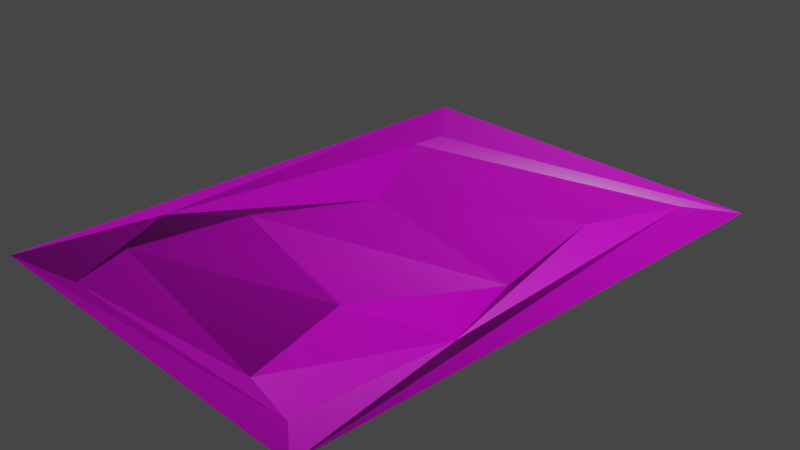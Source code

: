 # Source: Paper.blend  (saved by Blender 2.92.15; exported with 4.5.12 LTS)
import bpy
from mathutils import Matrix  # noqa: F401  (used for matrix-valued properties, if any)

bpy.ops.wm.read_factory_settings(use_empty=True)
scene = bpy.context.scene
scene.name = 'Scene'

# ---- collections
col_collection = bpy.data.collections.new('Collection'); scene.collection.children.link(col_collection)

# ---- images (referenced by path relative to the original .blend; pixels are not part of the script)
import os
ASSET_DIR = os.environ.get("B2B_ASSET_DIR", "")  # directory of the original .blend (textures are referenced by path, not embedded)
HERE = os.path.dirname(os.path.abspath(__file__))  # packed textures are extracted next to this script under _unpacked/

def load_image(name, relpath, width, height, colorspace="sRGB"):
    """Load a texture the original file referenced (path relative to the .blend, or extracted next to this script)."""
    p = next((c for c in (os.path.join(HERE, relpath), os.path.join(ASSET_DIR, relpath)) if relpath and os.path.exists(c)), "")
    if p:
        img = bpy.data.images.load(p, check_existing=True)
        img.name = name
    else:  # same state as the original file: an image datablock whose file is absent (Cycles renders it pink)
        img = bpy.data.images.new(name, width, height)
        img.source = "FILE"
        img.filepath = "//" + (relpath or name)
    img.colorspace_settings.name = colorspace
    return img
img_material_base_color = load_image('Material Base Color', '', 1024, 1024, 'sRGB')
img_material_normal = load_image('Material Normal', '', 1024, 1024, 'Non-Color')

# ---- materials (node trees are filled in below, after node groups)
mat_material = bpy.data.materials.new('Material')
mat_material.alpha_threshold = 0.0
mat_material.use_transparent_shadow = False
mat_material.line_color = (0.0, 0.0, 0.0, 1.0)

# ---- material node trees
mat_material.use_nodes = True; mat_material.node_tree.nodes.clear()
_N = mat_material.node_tree.nodes; _L = mat_material.node_tree.links
n0 = _N.new('ShaderNodeOutputMaterial'); n0.name = 'Material Output'; n0.location = (300, 300)
n1 = _N.new('ShaderNodeBsdfPrincipled'); n1.name = 'Principled BSDF'; n1.location = (10, 300)
n1.distribution = 'GGX'
n1.subsurface_method = 'BURLEY'
n1.inputs[2].default_value = 0.4
n1.inputs[3].default_value = 1.45
n1.inputs[27].default_value = (0.0, 0.0, 0.0, 1.0)
n1.inputs[28].default_value = 1.0
n2 = _N.new('ShaderNodeTexImage'); n2.name = 'Image Texture'; n2.location = (-280, 280)
n2.image = img_material_base_color
n3 = _N.new('ShaderNodeTexImage'); n3.name = 'Image Texture.001'; n3.location = (-480, -160)
n3.image = img_material_normal
n4 = _N.new('ShaderNodeNormalMap'); n4.name = 'Normal Map'; n4.location = (-190, -120)
_L.new(n1.outputs[0], n0.inputs[0])
_L.new(n2.outputs[0], n1.inputs[0])
_L.new(n3.outputs[0], n4.inputs[1])
_L.new(n4.outputs[0], n1.inputs[5])
n0.is_active_output = True

# ---- world
world_world = bpy.data.worlds.new('World'); scene.world = world_world
world_world.use_nodes = True; world_world.node_tree.nodes.clear()
_N = world_world.node_tree.nodes; _L = world_world.node_tree.links
n0 = _N.new('ShaderNodeOutputWorld'); n0.name = 'World Output'; n0.location = (300, 300)
n1 = _N.new('ShaderNodeBackground'); n1.name = 'Background'; n1.location = (10, 300)
n1.inputs[0].default_value = (0.05088, 0.05088, 0.05088, 1.0)
_L.new(n1.outputs[0], n0.inputs[0])
n0.is_active_output = True
world_world.color = (0.05088, 0.05088, 0.05088)
world_world.use_sun_shadow = False
world_world.sun_shadow_jitter_overblur = 0.0

# ---- cameras
cam_camera = bpy.data.cameras.new('Camera')
cam_camera.clip_end = 100.0
cam_camera.ortho_scale = 7.314

# ---- lights
light_light = bpy.data.lights.new('Light', 'POINT')
light_light.transmission_factor = 0.0
light_light.energy = 1000.0
light_light.shadow_soft_size = 0.1
light_light.shadow_maximum_resolution = 0.006
light_light.use_absolute_resolution = True

# ---- meshes
me_cube = bpy.data.meshes.new('Cube')
me_cube.from_pydata([(-1.113, -1.056, -0.00159), (-1.957, 2.634, -2.561e-07), (2.314, -3.232, 2.561e-07), (1.328, 1.352, -0.04133), (-1.957, 2.634, -2.561e-07), (-1.957, -3.232, 2.561e-07), (2.314, -3.232, 2.561e-07), (-1.957, 2.634, -2.561e-07), (-1.957, -3.232, 2.561e-07), (2.314, -3.232, 2.561e-07), (-1.126, 1.301, 0.1129), (-1.957, -3.232, 2.561e-07), (1.049, -1.681, 0.1183), (2.314, 2.634, -2.561e-07), (1.85, -2.886, -0.05241), (-1.957, 2.634, -2.561e-07), (-1.057, -3.039, 2.426e-07), (1.914, 2.11, 0.1109), (1.145, -2.712, -0.09106), (-1.495, 2.101, -0.1186), (-1.312, -2.354, 0.0005823), (2.314, -3.232, 2.561e-07), (1.988, -1.223, 2.158e-07), (-1.957, -3.232, 2.561e-07), (-1.713, -1.679, 2.158e-07), (1.534, -0.0623, -0.1201), (-0.6877, 0.3532, -0.1339)], [], [(26, 25, 3, 10), (8, 1, 4, 5), (6, 8, 5, 2), (11, 7, 1, 8), (9, 11, 8, 6), (21, 23, 11, 9), (17, 22, 21, 13), (19, 17, 13, 15), (24, 19, 15, 23), (18, 20, 16, 14), (3, 25, 22, 17), (10, 3, 17, 19), (26, 10, 19, 24), (12, 0, 20, 18), (14, 16, 23, 21), (18, 14, 21, 22), (16, 20, 24, 23), (0, 12, 25, 26), (12, 18, 22, 25), (20, 0, 26, 24)])
_uv = me_cube.uv_layers.new(name='UVMap')
_uv.uv.foreach_set('vector', [0.6728, 0.5348, 0.8272, 0.5348, 0.8272, 0.7152, 0.6728, 0.7152, 0.625, 0.5, 0.625, 0.75, 0.625, 0.75, 0.625, 0.5, 0.875, 0.5, 0.625, 0.5, 0.625, 0.5, 0.875, 0.5, 0.625, 0.5, 0.625, 0.75, 0.625, 0.75, 0.625, 0.5, 0.875, 0.5, 0.625, 0.5, 0.625, 0.5, 0.875, 0.5, 0.875, 0.5, 0.625, 0.5, 0.625, 0.5, 0.875, 0.5, 0.848, 0.7303, 0.848, 0.5197, 0.875, 0.5, 0.875, 0.75, 0.652, 0.7303, 0.848, 0.7303, 0.875, 0.75, 0.625, 0.75, 0.652, 0.5197, 0.652, 0.7303, 0.625, 0.75, 0.625, 0.5, 0.8374, 0.5185, 0.6628, 0.5187, 0.6536, 0.5086, 0.8508, 0.5061, 0.8272, 0.7152, 0.8272, 0.5348, 0.848, 0.5197, 0.848, 0.7303, 0.6728, 0.7152, 0.8272, 0.7152, 0.848, 0.7303, 0.652, 0.7303, 0.6728, 0.5348, 0.6728, 0.7152, 0.652, 0.7303, 0.652, 0.5197, 0.8169, 0.5322, 0.6824, 0.5332, 0.6628, 0.5187, 0.8374, 0.5185, 0.8508, 0.5061, 0.6536, 0.5086, 0.625, 0.5, 0.875, 0.5, 0.8374, 0.5185, 0.8508, 0.5061, 0.875, 0.5, 0.848, 0.5197, 0.6536, 0.5086, 0.6628, 0.5187, 0.652, 0.5197, 0.625, 0.5, 0.6824, 0.5332, 0.8169, 0.5322, 0.8272, 0.5348, 0.6728, 0.5348, 0.8169, 0.5322, 0.8374, 0.5185, 0.848, 0.5197, 0.8272, 0.5348, 0.6628, 0.5187, 0.6824, 0.5332, 0.6728, 0.5348, 0.652, 0.5197])
me_cube.materials.append(mat_material)
me_cube.use_remesh_preserve_volume = False
me_cube.use_remesh_preserve_attributes = False
me_cube.use_mirror_vertex_groups = False
me_cube.update()

# ---- objects
ob_cube = bpy.data.objects.new('Cube', me_cube)
ob_light = bpy.data.objects.new('Light', light_light)
ob_camera = bpy.data.objects.new('Camera', cam_camera)

# ---- transforms, parenting, visibility, modifiers, constraints
ob_cube.location = (0.0, 0.0, 0.0)
ob_cube.lock_rotations_4d = False
ob_cube.empty_display_type = 'ARROWS'
ob_cube.lineart.crease_threshold = 0.0
ob_light.location = (4.076, 1.005, 5.904)
ob_light.rotation_euler = (0.6503, 0.05522, 1.866)
ob_light.lock_rotations_4d = False
ob_light.empty_display_type = 'ARROWS'
ob_light.color = (0.0, 0.0, 0.0, 0.0)
ob_light.lineart.crease_threshold = 0.0
ob_camera.location = (7.359, -6.926, 4.958)
ob_camera.rotation_euler = (1.109, 0.0, 0.8149)
ob_camera.lock_rotations_4d = False
ob_camera.empty_display_type = 'ARROWS'
ob_camera.color = (0.0, 0.0, 0.0, 0.0)
ob_camera.display_type = 'WIRE'
ob_camera.lineart.crease_threshold = 0.0

# ---- collection membership
col_collection.objects.link(ob_cube)
col_collection.objects.link(ob_light)
col_collection.objects.link(ob_camera)

# ---- scene / render settings (as saved in the file)
scene.camera = ob_camera
scene.frame_start = 1; scene.frame_end = 250; scene.frame_set(39)
scene.render.engine = 'BLENDER_EEVEE_NEXT'
scene.cycles.use_denoising = False
scene.cycles.samples = 128
scene.cycles.sampling_pattern = 'TABULATED_SOBOL'
scene.cycles.use_adaptive_sampling = False
scene.cycles.use_light_tree = False
scene.view_settings.view_transform = 'Filmic'
bpy.context.view_layer.update()
